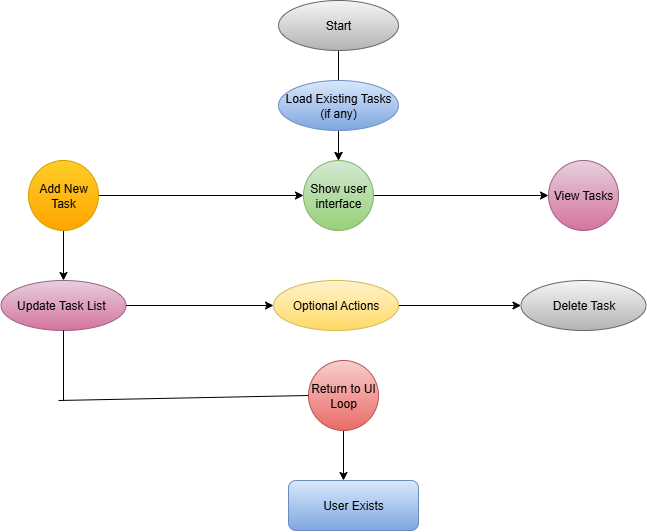

The diagram above was exported from draw.io. Its source (the exported page's mxGraphModel, read from the mxfile embedded in the PNG):
<mxGraphModel dx="1123" dy="644" grid="1" gridSize="10" guides="1" tooltips="1" connect="1" arrows="1" fold="1" page="1" pageScale="1" pageWidth="827" pageHeight="1169" math="0" shadow="0">
  <root>
    <mxCell id="0" />
    <mxCell id="1" parent="0" />
    <mxCell id="YOFvtXz3lPUUyhvV5VnU-46" value="" style="edgeStyle=orthogonalEdgeStyle;rounded=0;orthogonalLoop=1;jettySize=auto;html=1;" edge="1" parent="1" source="YOFvtXz3lPUUyhvV5VnU-39" target="YOFvtXz3lPUUyhvV5VnU-43">
      <mxGeometry relative="1" as="geometry" />
    </mxCell>
    <mxCell id="YOFvtXz3lPUUyhvV5VnU-39" value="Start" style="ellipse;whiteSpace=wrap;html=1;fillColor=#f5f5f5;strokeColor=#666666;gradientColor=#b3b3b3;" vertex="1" parent="1">
      <mxGeometry x="330" y="40" width="120" height="50" as="geometry" />
    </mxCell>
    <mxCell id="YOFvtXz3lPUUyhvV5VnU-45" value="" style="edgeStyle=orthogonalEdgeStyle;rounded=0;orthogonalLoop=1;jettySize=auto;html=1;" edge="1" parent="1" source="YOFvtXz3lPUUyhvV5VnU-40" target="YOFvtXz3lPUUyhvV5VnU-43">
      <mxGeometry relative="1" as="geometry" />
    </mxCell>
    <mxCell id="YOFvtXz3lPUUyhvV5VnU-40" value="Load Existing Tasks (if any)" style="ellipse;whiteSpace=wrap;html=1;fillColor=#dae8fc;gradientColor=#7ea6e0;strokeColor=#6c8ebf;" vertex="1" parent="1">
      <mxGeometry x="330" y="120" width="120" height="50" as="geometry" />
    </mxCell>
    <mxCell id="YOFvtXz3lPUUyhvV5VnU-44" value="" style="edgeStyle=orthogonalEdgeStyle;rounded=0;orthogonalLoop=1;jettySize=auto;html=1;" edge="1" parent="1" source="YOFvtXz3lPUUyhvV5VnU-41" target="YOFvtXz3lPUUyhvV5VnU-43">
      <mxGeometry relative="1" as="geometry" />
    </mxCell>
    <mxCell id="YOFvtXz3lPUUyhvV5VnU-54" value="" style="edgeStyle=orthogonalEdgeStyle;rounded=0;orthogonalLoop=1;jettySize=auto;html=1;" edge="1" parent="1" source="YOFvtXz3lPUUyhvV5VnU-41" target="YOFvtXz3lPUUyhvV5VnU-50">
      <mxGeometry relative="1" as="geometry" />
    </mxCell>
    <mxCell id="YOFvtXz3lPUUyhvV5VnU-41" value="Add New Task" style="ellipse;whiteSpace=wrap;html=1;aspect=fixed;fillColor=#ffcd28;gradientColor=#ffa500;strokeColor=#d79b00;" vertex="1" parent="1">
      <mxGeometry x="80" y="200" width="70" height="70" as="geometry" />
    </mxCell>
    <mxCell id="YOFvtXz3lPUUyhvV5VnU-49" value="" style="edgeStyle=orthogonalEdgeStyle;rounded=0;orthogonalLoop=1;jettySize=auto;html=1;" edge="1" parent="1" source="YOFvtXz3lPUUyhvV5VnU-43" target="YOFvtXz3lPUUyhvV5VnU-48">
      <mxGeometry relative="1" as="geometry" />
    </mxCell>
    <mxCell id="YOFvtXz3lPUUyhvV5VnU-43" value="Show user interface" style="ellipse;whiteSpace=wrap;html=1;aspect=fixed;fillColor=#d5e8d4;gradientColor=#97d077;strokeColor=#82b366;" vertex="1" parent="1">
      <mxGeometry x="355" y="200" width="70" height="70" as="geometry" />
    </mxCell>
    <mxCell id="YOFvtXz3lPUUyhvV5VnU-48" value="View Tasks" style="ellipse;whiteSpace=wrap;html=1;aspect=fixed;fillColor=#e6d0de;gradientColor=#d5739d;strokeColor=#996185;" vertex="1" parent="1">
      <mxGeometry x="600" y="200" width="70" height="70" as="geometry" />
    </mxCell>
    <mxCell id="YOFvtXz3lPUUyhvV5VnU-56" value="" style="edgeStyle=orthogonalEdgeStyle;rounded=0;orthogonalLoop=1;jettySize=auto;html=1;" edge="1" parent="1" source="YOFvtXz3lPUUyhvV5VnU-50" target="YOFvtXz3lPUUyhvV5VnU-55">
      <mxGeometry relative="1" as="geometry" />
    </mxCell>
    <mxCell id="YOFvtXz3lPUUyhvV5VnU-50" value="Update Task List&amp;nbsp;" style="ellipse;whiteSpace=wrap;html=1;fillColor=#e6d0de;gradientColor=#d5739d;strokeColor=#996185;" vertex="1" parent="1">
      <mxGeometry x="52.5" y="320" width="125" height="50" as="geometry" />
    </mxCell>
    <mxCell id="YOFvtXz3lPUUyhvV5VnU-62" value="" style="edgeStyle=orthogonalEdgeStyle;rounded=0;orthogonalLoop=1;jettySize=auto;html=1;" edge="1" parent="1" source="YOFvtXz3lPUUyhvV5VnU-53" target="YOFvtXz3lPUUyhvV5VnU-61">
      <mxGeometry relative="1" as="geometry">
        <Array as="points">
          <mxPoint x="410" y="540" />
          <mxPoint x="410" y="540" />
        </Array>
      </mxGeometry>
    </mxCell>
    <mxCell id="YOFvtXz3lPUUyhvV5VnU-53" value="Return to UI Loop" style="ellipse;whiteSpace=wrap;html=1;aspect=fixed;fillColor=#f8cecc;gradientColor=#ea6b66;strokeColor=#b85450;" vertex="1" parent="1">
      <mxGeometry x="360" y="400" width="70" height="70" as="geometry" />
    </mxCell>
    <mxCell id="YOFvtXz3lPUUyhvV5VnU-58" value="" style="edgeStyle=orthogonalEdgeStyle;rounded=0;orthogonalLoop=1;jettySize=auto;html=1;" edge="1" parent="1" source="YOFvtXz3lPUUyhvV5VnU-55" target="YOFvtXz3lPUUyhvV5VnU-57">
      <mxGeometry relative="1" as="geometry" />
    </mxCell>
    <mxCell id="YOFvtXz3lPUUyhvV5VnU-55" value="Optional Actions" style="ellipse;whiteSpace=wrap;html=1;fillColor=#fff2cc;gradientColor=#ffd966;strokeColor=#d6b656;" vertex="1" parent="1">
      <mxGeometry x="325" y="320" width="125" height="50" as="geometry" />
    </mxCell>
    <mxCell id="YOFvtXz3lPUUyhvV5VnU-57" value="Delete Task" style="ellipse;whiteSpace=wrap;html=1;fillColor=#f5f5f5;gradientColor=#b3b3b3;strokeColor=#666666;" vertex="1" parent="1">
      <mxGeometry x="572.5" y="320" width="125" height="50" as="geometry" />
    </mxCell>
    <mxCell id="YOFvtXz3lPUUyhvV5VnU-59" value="" style="endArrow=none;html=1;rounded=0;exitX=0.5;exitY=1;exitDx=0;exitDy=0;" edge="1" parent="1" source="YOFvtXz3lPUUyhvV5VnU-50">
      <mxGeometry width="50" height="50" relative="1" as="geometry">
        <mxPoint x="120" y="380" as="sourcePoint" />
        <mxPoint x="115" y="440" as="targetPoint" />
      </mxGeometry>
    </mxCell>
    <mxCell id="YOFvtXz3lPUUyhvV5VnU-60" value="" style="endArrow=none;html=1;rounded=0;entryX=0;entryY=0.5;entryDx=0;entryDy=0;" edge="1" parent="1" target="YOFvtXz3lPUUyhvV5VnU-53">
      <mxGeometry width="50" height="50" relative="1" as="geometry">
        <mxPoint x="110" y="440" as="sourcePoint" />
        <mxPoint x="440" y="370" as="targetPoint" />
      </mxGeometry>
    </mxCell>
    <mxCell id="YOFvtXz3lPUUyhvV5VnU-61" value="User Exists" style="rounded=1;whiteSpace=wrap;html=1;fillColor=#dae8fc;gradientColor=#7ea6e0;strokeColor=#6c8ebf;" vertex="1" parent="1">
      <mxGeometry x="340" y="520" width="130" height="50" as="geometry" />
    </mxCell>
  </root>
</mxGraphModel>